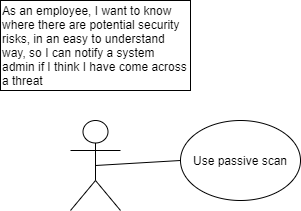

The diagram above was exported from draw.io. Its source (the exported page's mxGraphModel, read from the mxfile embedded in the PNG):
<mxGraphModel dx="1182" dy="675" grid="1" gridSize="10" guides="1" tooltips="1" connect="1" arrows="1" fold="1" page="1" pageScale="1" pageWidth="827" pageHeight="1169" math="0" shadow="0">
  <root>
    <mxCell id="EzRHBdjqbMbhPrD-5pCw-0" />
    <mxCell id="EzRHBdjqbMbhPrD-5pCw-1" parent="EzRHBdjqbMbhPrD-5pCw-0" />
    <mxCell id="EzRHBdjqbMbhPrD-5pCw-2" value="" style="shape=umlActor;verticalLabelPosition=bottom;verticalAlign=top;html=1;outlineConnect=0;" vertex="1" parent="EzRHBdjqbMbhPrD-5pCw-1">
      <mxGeometry x="90" y="210" width="50" height="90" as="geometry" />
    </mxCell>
    <mxCell id="EzRHBdjqbMbhPrD-5pCw-3" value="Use passive scan" style="ellipse;whiteSpace=wrap;html=1;" vertex="1" parent="EzRHBdjqbMbhPrD-5pCw-1">
      <mxGeometry x="200" y="210" width="120" height="80" as="geometry" />
    </mxCell>
    <mxCell id="EzRHBdjqbMbhPrD-5pCw-4" value="As an employee, I want to know where there are potential security risks, in an easy to understand way, so I can notify a system admin if I think I have come across a threat" style="rounded=0;whiteSpace=wrap;html=1;align=left;" vertex="1" parent="EzRHBdjqbMbhPrD-5pCw-1">
      <mxGeometry x="20" y="90" width="190" height="90" as="geometry" />
    </mxCell>
    <mxCell id="EzRHBdjqbMbhPrD-5pCw-5" value="" style="endArrow=none;html=1;exitX=0.5;exitY=0.5;exitDx=0;exitDy=0;exitPerimeter=0;entryX=0;entryY=0.5;entryDx=0;entryDy=0;" edge="1" parent="EzRHBdjqbMbhPrD-5pCw-1" source="EzRHBdjqbMbhPrD-5pCw-2" target="EzRHBdjqbMbhPrD-5pCw-3">
      <mxGeometry width="50" height="50" relative="1" as="geometry">
        <mxPoint x="150" y="350" as="sourcePoint" />
        <mxPoint x="200" y="300" as="targetPoint" />
      </mxGeometry>
    </mxCell>
  </root>
</mxGraphModel>